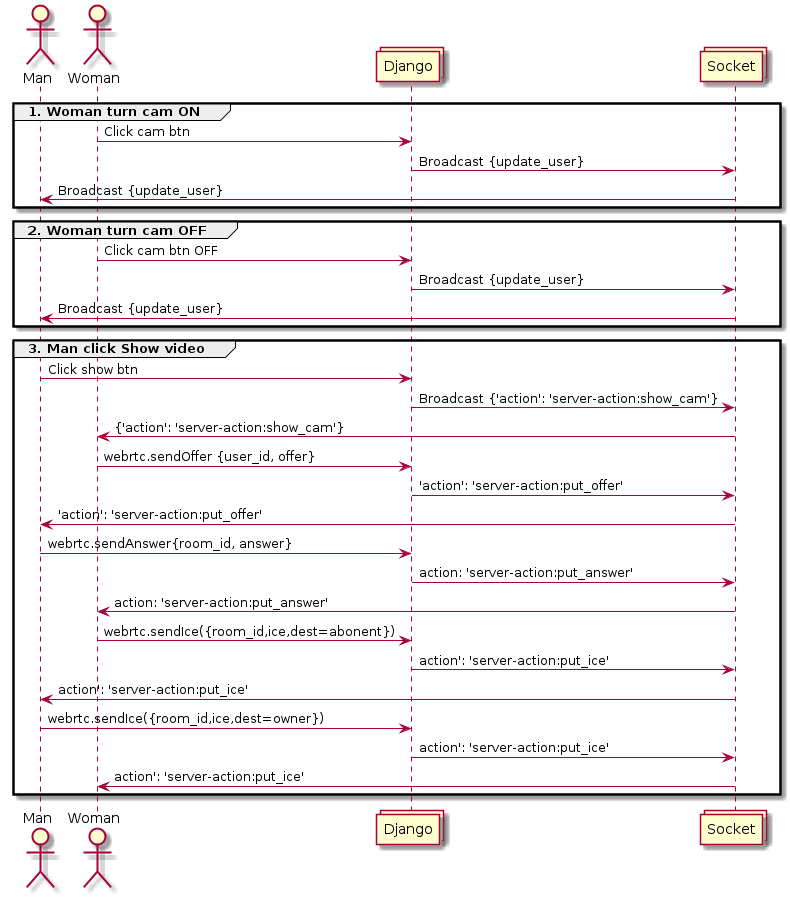

The diagram above was rendered by PlantUML. Its source (embedded in the PNG):
@startuml
actor Man
actor Woman
collections Django
collections Socket


group 1. Woman turn cam ON
        Woman -> Django: Click cam btn
        Django -> Socket: Broadcast {update_user}
        Socket -> Man: Broadcast {update_user}
end

group 2. Woman turn cam OFF
        Woman -> Django: Click cam btn OFF
        Django -> Socket: Broadcast {update_user}
        Socket -> Man: Broadcast {update_user}
end

group 3. Man click Show video
        Man -> Django: Click show btn
        Django -> Socket: Broadcast {'action': 'server-action:show_cam'}
        Socket -> Woman: {'action': 'server-action:show_cam'}
    Woman -> Django: webrtc.sendOffer {user_id, offer}
    Django -> Socket: 'action': 'server-action:put_offer'
    Socket -> Man: 'action': 'server-action:put_offer'
    Man -> Django: webrtc.sendAnswer{room_id, answer}
    Django -> Socket: action: 'server-action:put_answer'
    Socket -> Woman: action: 'server-action:put_answer'

    Woman -> Django: webrtc.sendIce({room_id,ice,dest=abonent})
    Django -> Socket: action': 'server-action:put_ice'
    Socket -> Man: action': 'server-action:put_ice'

    Man -> Django: webrtc.sendIce({room_id,ice,dest=owner})
    Django -> Socket: action': 'server-action:put_ice'
    Socket -> Woman: action': 'server-action:put_ice'


end

@enduml